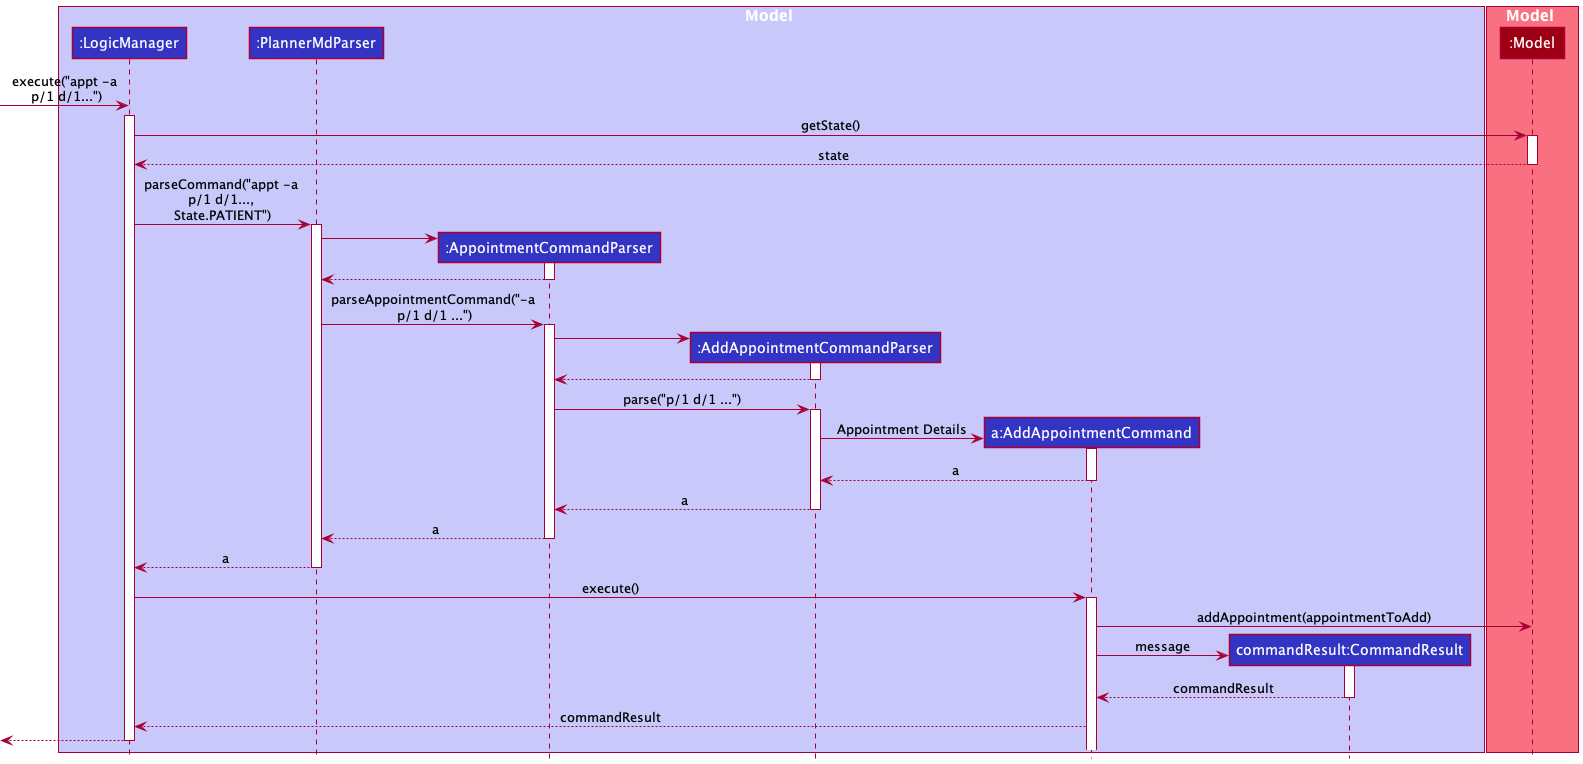

The diagram above was rendered by PlantUML. Its source (embedded in the PNG):
@startuml
!include style.puml

box Model LOGIC_COLOR_T1
participant ":LogicManager" as LogicManager LOGIC_COLOR
participant ":PlannerMdParser" as PlannerMdParser LOGIC_COLOR
participant ":AppointmentCommandParser" as AppointmentCommandParser LOGIC_COLOR
participant ":AddAppointmentCommandParser" as AddAppointmentCommandParser LOGIC_COLOR
participant "a:AddAppointmentCommand" as AddAppointmentCommand LOGIC_COLOR
participant "commandResult:CommandResult" as CommandResult LOGIC_COLOR
end box
box Model MODEL_COLOR_T1
participant ":Model" as Model MODEL_COLOR
end box

create LogicManager
[-> LogicManager : execute("appt -a\n p/1 d/1...")
activate LogicManager

LogicManager -> Model : getState()
activate Model

Model --> LogicManager : state
deactivate Model

LogicManager -> PlannerMdParser : parseCommand("appt -a \np/1 d/1..., \nState.PATIENT")
activate PlannerMdParser

create AppointmentCommandParser
PlannerMdParser -> AppointmentCommandParser
activate AppointmentCommandParser

AppointmentCommandParser --> PlannerMdParser
deactivate AppointmentCommandParser

PlannerMdParser -> AppointmentCommandParser : parseAppointmentCommand("-a\n p/1 d/1 ...")
activate AppointmentCommandParser

create AddAppointmentCommandParser
AppointmentCommandParser -> AddAppointmentCommandParser
activate AddAppointmentCommandParser

AddAppointmentCommandParser --> AppointmentCommandParser
deactivate AddAppointmentCommandParser

AppointmentCommandParser -> AddAppointmentCommandParser : parse("p/1 d/1 ...")
activate AddAppointmentCommandParser

create AddAppointmentCommand
AddAppointmentCommandParser -> AddAppointmentCommand : Appointment Details
activate AddAppointmentCommand


AddAppointmentCommandParser<--AddAppointmentCommand : a
deactivate AddAppointmentCommand

AppointmentCommandParser <--AddAppointmentCommandParser : a
deactivate AddAppointmentCommandParser

PlannerMdParser <--AppointmentCommandParser : a
deactivate AppointmentCommandParser

LogicManager <--PlannerMdParser : a
deactivate PlannerMdParser

LogicManager -> AddAppointmentCommand : execute()
activate AddAppointmentCommand

AddAppointmentCommand -> Model : addAppointment(appointmentToAdd)

create CommandResult
AddAppointmentCommand -> CommandResult : message
activate CommandResult
CommandResult --> AddAppointmentCommand : commandResult
deactivate CommandResult

AddAppointmentCommand --> LogicManager : commandResult

[<--LogicManager
deactivate LogicManager

@enduml